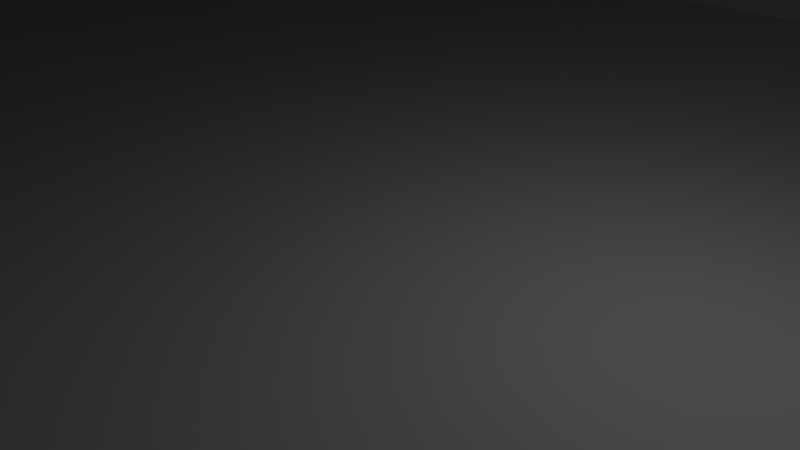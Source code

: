 # Source: mainHall.blend  (saved by Blender 2.79.0; exported with 4.5.12 LTS)
import bpy
from mathutils import Matrix  # noqa: F401  (used for matrix-valued properties, if any)

bpy.ops.wm.read_factory_settings(use_empty=True)
scene = bpy.context.scene
scene.name = 'Scene'

# ---- collections
col_collection_1 = bpy.data.collections.new('Collection 1'); scene.collection.children.link(col_collection_1)

# ---- world
world_world = bpy.data.worlds.new('World'); scene.world = world_world
world_world.color = (0.05088, 0.05088, 0.05088)
world_world.use_sun_shadow = False
world_world.sun_shadow_jitter_overblur = 0.0
world_world.cycles.sampling_method = 'MANUAL'

# ---- cameras
cam_camera = bpy.data.cameras.new('Camera')
cam_camera.clip_end = 100.0
cam_camera.lens = 35.0
cam_camera.sensor_width = 32.0
cam_camera.sensor_height = 18.0
cam_camera.ortho_scale = 7.314
cam_camera.dof.focus_distance = 0.0
cam_camera.dof.aperture_fstop = 128.0

# ---- lights
light_lamp = bpy.data.lights.new('Lamp', 'POINT')
light_lamp.transmission_factor = 0.0
light_lamp.cutoff_distance = 30.0
light_lamp.energy = 100.0
light_lamp.shadow_buffer_clip_start = 1.001
light_lamp.shadow_soft_size = 0.1
light_lamp.shadow_maximum_resolution = 0.006
light_lamp.use_absolute_resolution = True

# ---- meshes
me_plane = bpy.data.meshes.new('Plane')
me_plane.from_pydata([(24.0, -6.994e-07, -16.0), (24.0, 6.994e-07, 16.0), (-24.0, 6.994e-07, 16.0), (-24.0, -6.994e-07, -16.0), (24.0, 32.0, -16.0), (24.0, 32.0, 16.0), (-24.0, 32.0, 16.0), (-24.0, 32.0, -16.0)], [], [(0, 3, 2, 1), (4, 5, 6, 7), (0, 4, 7, 3), (1, 5, 4, 0), (3, 7, 6, 2), (2, 6, 5, 1)])
me_plane.use_remesh_preserve_volume = False
me_plane.use_remesh_preserve_attributes = False
me_plane.use_mirror_vertex_groups = False
me_plane.update()

# ---- objects
ob_plane = bpy.data.objects.new('Plane', me_plane)
ob_lamp = bpy.data.objects.new('Lamp', light_lamp)
ob_camera = bpy.data.objects.new('Camera', cam_camera)

# ---- transforms, parenting, visibility, modifiers, constraints
ob_plane.location = (0.005179, 0.0958, 0.06821)
ob_plane.rotation_euler = (1.571, 0.0, 0.0)
ob_plane.lineart.crease_threshold = 0.0
ob_lamp.location = (4.076, 1.005, 5.904)
ob_lamp.rotation_euler = (0.6503, 0.05522, 1.866)
ob_lamp.lock_rotations_4d = False
ob_lamp.empty_display_type = 'ARROWS'
ob_lamp.color = (0.0, 0.0, 0.0, 0.0)
ob_lamp.lineart.crease_threshold = 0.0
ob_camera.location = (7.481, -6.508, 5.344)
ob_camera.rotation_euler = (1.109, 0.0, 0.8149)
ob_camera.lock_rotations_4d = False
ob_camera.empty_display_type = 'ARROWS'
ob_camera.color = (0.0, 0.0, 0.0, 0.0)
ob_camera.display_type = 'WIRE'
ob_camera.lineart.crease_threshold = 0.0

# ---- collection membership
col_collection_1.objects.link(ob_plane)
col_collection_1.objects.link(ob_lamp)
col_collection_1.objects.link(ob_camera)

# ---- scene / render settings (as saved in the file)
scene.camera = ob_camera
scene.frame_start = 1; scene.frame_end = 250; scene.frame_set(2)
scene.render.engine = 'BLENDER_EEVEE_NEXT'
scene.render.resolution_percentage = 50
scene.render.dither_intensity = 0.0
scene.cycles.use_denoising = False
scene.cycles.samples = 128
scene.cycles.sampling_pattern = 'TABULATED_SOBOL'
scene.cycles.use_adaptive_sampling = False
scene.cycles.use_light_tree = False
scene.cycles.blur_glossy = 0.0
scene.cycles.sample_clamp_indirect = 0.0
scene.view_settings.view_transform = 'Standard'
bpy.context.view_layer.update()

